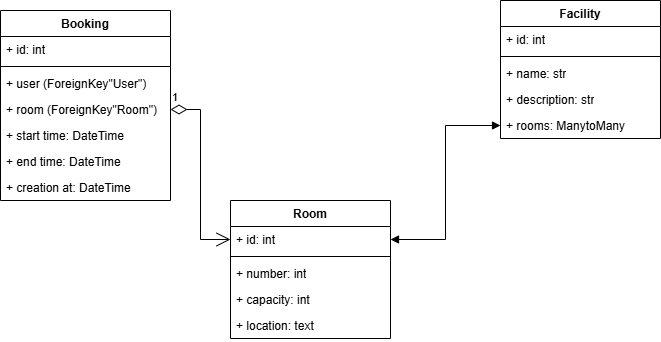

The diagram above was exported from draw.io. Its source (the exported page's mxGraphModel, read from the mxfile embedded in the PNG):
<mxGraphModel dx="1434" dy="772" grid="1" gridSize="10" guides="1" tooltips="1" connect="1" arrows="1" fold="1" page="1" pageScale="1" pageWidth="827" pageHeight="1169" math="0" shadow="0">
  <root>
    <mxCell id="0" />
    <mxCell id="1" parent="0" />
    <mxCell id="rZme65HfkUaKOJhj1ff0-19" value="Booking" style="swimlane;fontStyle=1;align=center;verticalAlign=top;childLayout=stackLayout;horizontal=1;startSize=26;horizontalStack=0;resizeParent=1;resizeParentMax=0;resizeLast=0;collapsible=1;marginBottom=0;whiteSpace=wrap;html=1;" parent="1" vertex="1">
      <mxGeometry x="91" y="150" width="170" height="190" as="geometry" />
    </mxCell>
    <mxCell id="rZme65HfkUaKOJhj1ff0-20" value="+ id: int" style="text;strokeColor=none;fillColor=none;align=left;verticalAlign=top;spacingLeft=4;spacingRight=4;overflow=hidden;rotatable=0;points=[[0,0.5],[1,0.5]];portConstraint=eastwest;whiteSpace=wrap;html=1;" parent="rZme65HfkUaKOJhj1ff0-19" vertex="1">
      <mxGeometry y="26" width="170" height="26" as="geometry" />
    </mxCell>
    <mxCell id="rZme65HfkUaKOJhj1ff0-21" value="" style="line;strokeWidth=1;fillColor=none;align=left;verticalAlign=middle;spacingTop=-1;spacingLeft=3;spacingRight=3;rotatable=0;labelPosition=right;points=[];portConstraint=eastwest;strokeColor=inherit;" parent="rZme65HfkUaKOJhj1ff0-19" vertex="1">
      <mxGeometry y="52" width="170" height="8" as="geometry" />
    </mxCell>
    <mxCell id="rZme65HfkUaKOJhj1ff0-22" value="+ user (ForeignKey&quot;User&quot;)" style="text;strokeColor=none;fillColor=none;align=left;verticalAlign=top;spacingLeft=4;spacingRight=4;overflow=hidden;rotatable=0;points=[[0,0.5],[1,0.5]];portConstraint=eastwest;whiteSpace=wrap;html=1;" parent="rZme65HfkUaKOJhj1ff0-19" vertex="1">
      <mxGeometry y="60" width="170" height="26" as="geometry" />
    </mxCell>
    <mxCell id="rZme65HfkUaKOJhj1ff0-23" value="+ room (ForeignKey&quot;Room&quot;)" style="text;strokeColor=none;fillColor=none;align=left;verticalAlign=top;spacingLeft=4;spacingRight=4;overflow=hidden;rotatable=0;points=[[0,0.5],[1,0.5]];portConstraint=eastwest;whiteSpace=wrap;html=1;" parent="rZme65HfkUaKOJhj1ff0-19" vertex="1">
      <mxGeometry y="86" width="170" height="26" as="geometry" />
    </mxCell>
    <mxCell id="rZme65HfkUaKOJhj1ff0-24" value="+ start time: DateTime" style="text;strokeColor=none;fillColor=none;align=left;verticalAlign=top;spacingLeft=4;spacingRight=4;overflow=hidden;rotatable=0;points=[[0,0.5],[1,0.5]];portConstraint=eastwest;whiteSpace=wrap;html=1;" parent="rZme65HfkUaKOJhj1ff0-19" vertex="1">
      <mxGeometry y="112" width="170" height="26" as="geometry" />
    </mxCell>
    <mxCell id="rZme65HfkUaKOJhj1ff0-25" value="+ end time: DateTime" style="text;strokeColor=none;fillColor=none;align=left;verticalAlign=top;spacingLeft=4;spacingRight=4;overflow=hidden;rotatable=0;points=[[0,0.5],[1,0.5]];portConstraint=eastwest;whiteSpace=wrap;html=1;" parent="rZme65HfkUaKOJhj1ff0-19" vertex="1">
      <mxGeometry y="138" width="170" height="26" as="geometry" />
    </mxCell>
    <mxCell id="rZme65HfkUaKOJhj1ff0-26" value="+ creation at: DateTime" style="text;strokeColor=none;fillColor=none;align=left;verticalAlign=top;spacingLeft=4;spacingRight=4;overflow=hidden;rotatable=0;points=[[0,0.5],[1,0.5]];portConstraint=eastwest;whiteSpace=wrap;html=1;" parent="rZme65HfkUaKOJhj1ff0-19" vertex="1">
      <mxGeometry y="164" width="170" height="26" as="geometry" />
    </mxCell>
    <mxCell id="rZme65HfkUaKOJhj1ff0-27" value="Room" style="swimlane;fontStyle=1;align=center;verticalAlign=top;childLayout=stackLayout;horizontal=1;startSize=26;horizontalStack=0;resizeParent=1;resizeParentMax=0;resizeLast=0;collapsible=1;marginBottom=0;whiteSpace=wrap;html=1;" parent="1" vertex="1">
      <mxGeometry x="321" y="340" width="160" height="138" as="geometry" />
    </mxCell>
    <mxCell id="rZme65HfkUaKOJhj1ff0-28" value="+ id: int" style="text;strokeColor=none;fillColor=none;align=left;verticalAlign=top;spacingLeft=4;spacingRight=4;overflow=hidden;rotatable=0;points=[[0,0.5],[1,0.5]];portConstraint=eastwest;whiteSpace=wrap;html=1;" parent="rZme65HfkUaKOJhj1ff0-27" vertex="1">
      <mxGeometry y="26" width="160" height="26" as="geometry" />
    </mxCell>
    <mxCell id="rZme65HfkUaKOJhj1ff0-29" value="" style="line;strokeWidth=1;fillColor=none;align=left;verticalAlign=middle;spacingTop=-1;spacingLeft=3;spacingRight=3;rotatable=0;labelPosition=right;points=[];portConstraint=eastwest;strokeColor=inherit;" parent="rZme65HfkUaKOJhj1ff0-27" vertex="1">
      <mxGeometry y="52" width="160" height="8" as="geometry" />
    </mxCell>
    <mxCell id="rZme65HfkUaKOJhj1ff0-30" value="+ number: int" style="text;strokeColor=none;fillColor=none;align=left;verticalAlign=top;spacingLeft=4;spacingRight=4;overflow=hidden;rotatable=0;points=[[0,0.5],[1,0.5]];portConstraint=eastwest;whiteSpace=wrap;html=1;" parent="rZme65HfkUaKOJhj1ff0-27" vertex="1">
      <mxGeometry y="60" width="160" height="26" as="geometry" />
    </mxCell>
    <mxCell id="rZme65HfkUaKOJhj1ff0-31" value="+ capacity: int" style="text;strokeColor=none;fillColor=none;align=left;verticalAlign=top;spacingLeft=4;spacingRight=4;overflow=hidden;rotatable=0;points=[[0,0.5],[1,0.5]];portConstraint=eastwest;whiteSpace=wrap;html=1;" parent="rZme65HfkUaKOJhj1ff0-27" vertex="1">
      <mxGeometry y="86" width="160" height="26" as="geometry" />
    </mxCell>
    <mxCell id="rZme65HfkUaKOJhj1ff0-32" value="+ location: text" style="text;strokeColor=none;fillColor=none;align=left;verticalAlign=top;spacingLeft=4;spacingRight=4;overflow=hidden;rotatable=0;points=[[0,0.5],[1,0.5]];portConstraint=eastwest;whiteSpace=wrap;html=1;" parent="rZme65HfkUaKOJhj1ff0-27" vertex="1">
      <mxGeometry y="112" width="160" height="26" as="geometry" />
    </mxCell>
    <mxCell id="rZme65HfkUaKOJhj1ff0-33" value="1" style="endArrow=open;html=1;endSize=12;startArrow=diamondThin;startSize=14;startFill=0;edgeStyle=orthogonalEdgeStyle;align=left;verticalAlign=bottom;rounded=0;exitX=1;exitY=0.5;exitDx=0;exitDy=0;entryX=0;entryY=0.5;entryDx=0;entryDy=0;" parent="1" source="rZme65HfkUaKOJhj1ff0-23" target="rZme65HfkUaKOJhj1ff0-28" edge="1">
      <mxGeometry x="-1" y="3" relative="1" as="geometry">
        <mxPoint x="201" y="250" as="sourcePoint" />
        <mxPoint x="361" y="250" as="targetPoint" />
      </mxGeometry>
    </mxCell>
    <mxCell id="rZme65HfkUaKOJhj1ff0-34" value="Facility" style="swimlane;fontStyle=1;align=center;verticalAlign=top;childLayout=stackLayout;horizontal=1;startSize=26;horizontalStack=0;resizeParent=1;resizeParentMax=0;resizeLast=0;collapsible=1;marginBottom=0;whiteSpace=wrap;html=1;" parent="1" vertex="1">
      <mxGeometry x="591" y="140" width="160" height="138" as="geometry" />
    </mxCell>
    <mxCell id="rZme65HfkUaKOJhj1ff0-35" value="+ id: int" style="text;strokeColor=none;fillColor=none;align=left;verticalAlign=top;spacingLeft=4;spacingRight=4;overflow=hidden;rotatable=0;points=[[0,0.5],[1,0.5]];portConstraint=eastwest;whiteSpace=wrap;html=1;" parent="rZme65HfkUaKOJhj1ff0-34" vertex="1">
      <mxGeometry y="26" width="160" height="26" as="geometry" />
    </mxCell>
    <mxCell id="rZme65HfkUaKOJhj1ff0-36" value="" style="line;strokeWidth=1;fillColor=none;align=left;verticalAlign=middle;spacingTop=-1;spacingLeft=3;spacingRight=3;rotatable=0;labelPosition=right;points=[];portConstraint=eastwest;strokeColor=inherit;" parent="rZme65HfkUaKOJhj1ff0-34" vertex="1">
      <mxGeometry y="52" width="160" height="8" as="geometry" />
    </mxCell>
    <mxCell id="rZme65HfkUaKOJhj1ff0-37" value="+ name: str" style="text;strokeColor=none;fillColor=none;align=left;verticalAlign=top;spacingLeft=4;spacingRight=4;overflow=hidden;rotatable=0;points=[[0,0.5],[1,0.5]];portConstraint=eastwest;whiteSpace=wrap;html=1;" parent="rZme65HfkUaKOJhj1ff0-34" vertex="1">
      <mxGeometry y="60" width="160" height="26" as="geometry" />
    </mxCell>
    <mxCell id="rZme65HfkUaKOJhj1ff0-38" value="+ description: str" style="text;strokeColor=none;fillColor=none;align=left;verticalAlign=top;spacingLeft=4;spacingRight=4;overflow=hidden;rotatable=0;points=[[0,0.5],[1,0.5]];portConstraint=eastwest;whiteSpace=wrap;html=1;" parent="rZme65HfkUaKOJhj1ff0-34" vertex="1">
      <mxGeometry y="86" width="160" height="26" as="geometry" />
    </mxCell>
    <mxCell id="rZme65HfkUaKOJhj1ff0-39" value="+ rooms: ManytoMany" style="text;strokeColor=none;fillColor=none;align=left;verticalAlign=top;spacingLeft=4;spacingRight=4;overflow=hidden;rotatable=0;points=[[0,0.5],[1,0.5]];portConstraint=eastwest;whiteSpace=wrap;html=1;" parent="rZme65HfkUaKOJhj1ff0-34" vertex="1">
      <mxGeometry y="112" width="160" height="26" as="geometry" />
    </mxCell>
    <mxCell id="rZme65HfkUaKOJhj1ff0-41" value="" style="endArrow=block;startArrow=block;endFill=1;startFill=1;html=1;rounded=0;entryX=0;entryY=0.5;entryDx=0;entryDy=0;edgeStyle=orthogonalEdgeStyle;exitX=1;exitY=0.5;exitDx=0;exitDy=0;" parent="1" source="rZme65HfkUaKOJhj1ff0-28" target="rZme65HfkUaKOJhj1ff0-39" edge="1">
      <mxGeometry width="160" relative="1" as="geometry">
        <mxPoint x="491" y="395" as="sourcePoint" />
        <mxPoint x="601" y="280" as="targetPoint" />
      </mxGeometry>
    </mxCell>
  </root>
</mxGraphModel>